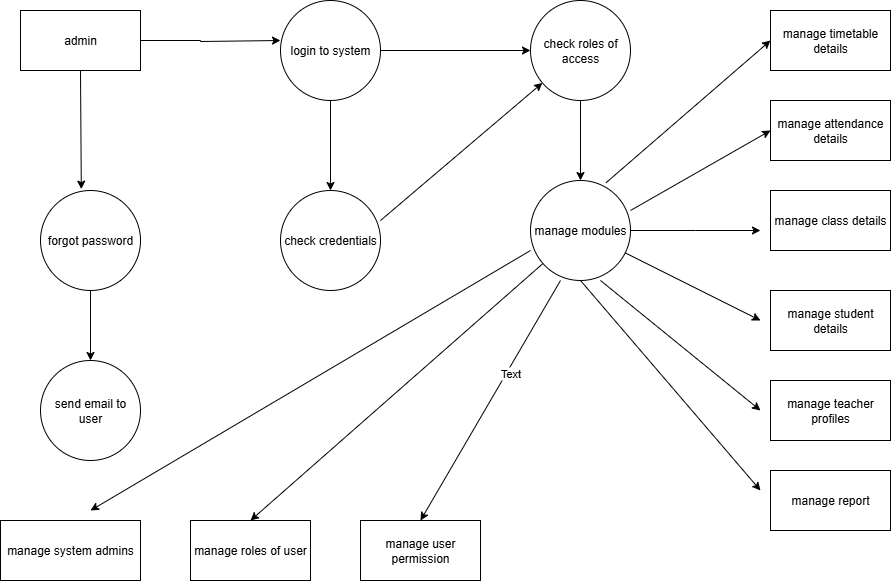

The diagram above was exported from draw.io. Its source (the exported page's mxGraphModel, read from the mxfile embedded in the PNG):
<mxGraphModel dx="1042" dy="562" grid="1" gridSize="10" guides="1" tooltips="1" connect="1" arrows="1" fold="1" page="1" pageScale="1" pageWidth="850" pageHeight="1100" math="0" shadow="0">
  <root>
    <mxCell id="0" />
    <mxCell id="1" parent="0" />
    <mxCell id="Ina8AmBt-uc5pjMe7bf2-22" value="" style="edgeStyle=orthogonalEdgeStyle;rounded=0;orthogonalLoop=1;jettySize=auto;html=1;" edge="1" parent="1" source="Ina8AmBt-uc5pjMe7bf2-1">
      <mxGeometry relative="1" as="geometry">
        <mxPoint x="310" y="70" as="targetPoint" />
        <Array as="points">
          <mxPoint x="230" y="70" />
          <mxPoint x="230" y="71" />
        </Array>
      </mxGeometry>
    </mxCell>
    <mxCell id="Ina8AmBt-uc5pjMe7bf2-1" value="admin" style="rounded=0;whiteSpace=wrap;html=1;" vertex="1" parent="1">
      <mxGeometry x="50" y="40" width="120" height="60" as="geometry" />
    </mxCell>
    <mxCell id="Ina8AmBt-uc5pjMe7bf2-2" value="manage system admins" style="rounded=0;whiteSpace=wrap;html=1;" vertex="1" parent="1">
      <mxGeometry x="30" y="550" width="140" height="60" as="geometry" />
    </mxCell>
    <mxCell id="Ina8AmBt-uc5pjMe7bf2-3" value="manage roles of user" style="rounded=0;whiteSpace=wrap;html=1;" vertex="1" parent="1">
      <mxGeometry x="220" y="550" width="120" height="60" as="geometry" />
    </mxCell>
    <mxCell id="Ina8AmBt-uc5pjMe7bf2-4" value="manage user permission" style="rounded=0;whiteSpace=wrap;html=1;" vertex="1" parent="1">
      <mxGeometry x="390" y="550" width="120" height="60" as="geometry" />
    </mxCell>
    <mxCell id="Ina8AmBt-uc5pjMe7bf2-5" value="manage timetable details" style="rounded=0;whiteSpace=wrap;html=1;" vertex="1" parent="1">
      <mxGeometry x="800" y="40" width="120" height="60" as="geometry" />
    </mxCell>
    <mxCell id="Ina8AmBt-uc5pjMe7bf2-6" value="manage attendance details" style="rounded=0;whiteSpace=wrap;html=1;" vertex="1" parent="1">
      <mxGeometry x="800" y="130" width="120" height="60" as="geometry" />
    </mxCell>
    <mxCell id="Ina8AmBt-uc5pjMe7bf2-7" value="manage class details" style="rounded=0;whiteSpace=wrap;html=1;" vertex="1" parent="1">
      <mxGeometry x="800" y="220" width="120" height="60" as="geometry" />
    </mxCell>
    <mxCell id="Ina8AmBt-uc5pjMe7bf2-8" value="manage student details" style="rounded=0;whiteSpace=wrap;html=1;" vertex="1" parent="1">
      <mxGeometry x="800" y="320" width="120" height="60" as="geometry" />
    </mxCell>
    <mxCell id="Ina8AmBt-uc5pjMe7bf2-9" value="manage teacher profiles" style="rounded=0;whiteSpace=wrap;html=1;" vertex="1" parent="1">
      <mxGeometry x="800" y="410" width="120" height="60" as="geometry" />
    </mxCell>
    <mxCell id="Ina8AmBt-uc5pjMe7bf2-10" value="manage report" style="rounded=0;whiteSpace=wrap;html=1;" vertex="1" parent="1">
      <mxGeometry x="800" y="500" width="120" height="60" as="geometry" />
    </mxCell>
    <mxCell id="Ina8AmBt-uc5pjMe7bf2-19" value="" style="edgeStyle=orthogonalEdgeStyle;rounded=0;orthogonalLoop=1;jettySize=auto;html=1;" edge="1" parent="1" source="Ina8AmBt-uc5pjMe7bf2-11" target="Ina8AmBt-uc5pjMe7bf2-12">
      <mxGeometry relative="1" as="geometry" />
    </mxCell>
    <mxCell id="Ina8AmBt-uc5pjMe7bf2-11" value="forgot password" style="ellipse;whiteSpace=wrap;html=1;aspect=fixed;" vertex="1" parent="1">
      <mxGeometry x="70" y="220" width="100" height="100" as="geometry" />
    </mxCell>
    <mxCell id="Ina8AmBt-uc5pjMe7bf2-12" value="send email to user" style="ellipse;whiteSpace=wrap;html=1;aspect=fixed;" vertex="1" parent="1">
      <mxGeometry x="70" y="390" width="100" height="100" as="geometry" />
    </mxCell>
    <mxCell id="Ina8AmBt-uc5pjMe7bf2-23" value="" style="edgeStyle=orthogonalEdgeStyle;rounded=0;orthogonalLoop=1;jettySize=auto;html=1;" edge="1" parent="1" source="Ina8AmBt-uc5pjMe7bf2-13" target="Ina8AmBt-uc5pjMe7bf2-15">
      <mxGeometry relative="1" as="geometry" />
    </mxCell>
    <mxCell id="Ina8AmBt-uc5pjMe7bf2-27" value="" style="edgeStyle=orthogonalEdgeStyle;rounded=0;orthogonalLoop=1;jettySize=auto;html=1;entryX=0;entryY=0.5;entryDx=0;entryDy=0;" edge="1" parent="1" source="Ina8AmBt-uc5pjMe7bf2-13" target="Ina8AmBt-uc5pjMe7bf2-14">
      <mxGeometry relative="1" as="geometry">
        <mxPoint x="540" y="80" as="targetPoint" />
      </mxGeometry>
    </mxCell>
    <mxCell id="Ina8AmBt-uc5pjMe7bf2-13" value="login to system" style="ellipse;whiteSpace=wrap;html=1;aspect=fixed;" vertex="1" parent="1">
      <mxGeometry x="310" y="30" width="100" height="100" as="geometry" />
    </mxCell>
    <mxCell id="Ina8AmBt-uc5pjMe7bf2-25" value="" style="edgeStyle=orthogonalEdgeStyle;rounded=0;orthogonalLoop=1;jettySize=auto;html=1;" edge="1" parent="1" source="Ina8AmBt-uc5pjMe7bf2-14" target="Ina8AmBt-uc5pjMe7bf2-16">
      <mxGeometry relative="1" as="geometry" />
    </mxCell>
    <mxCell id="Ina8AmBt-uc5pjMe7bf2-14" value="check roles of access" style="ellipse;whiteSpace=wrap;html=1;aspect=fixed;" vertex="1" parent="1">
      <mxGeometry x="560" y="30" width="100" height="100" as="geometry" />
    </mxCell>
    <mxCell id="Ina8AmBt-uc5pjMe7bf2-15" value="check credentials" style="ellipse;whiteSpace=wrap;html=1;aspect=fixed;" vertex="1" parent="1">
      <mxGeometry x="310" y="220" width="100" height="100" as="geometry" />
    </mxCell>
    <mxCell id="Ina8AmBt-uc5pjMe7bf2-34" value="" style="edgeStyle=orthogonalEdgeStyle;rounded=0;orthogonalLoop=1;jettySize=auto;html=1;" edge="1" parent="1" source="Ina8AmBt-uc5pjMe7bf2-16">
      <mxGeometry relative="1" as="geometry">
        <mxPoint x="790" y="260" as="targetPoint" />
      </mxGeometry>
    </mxCell>
    <mxCell id="Ina8AmBt-uc5pjMe7bf2-16" value="manage modules" style="ellipse;whiteSpace=wrap;html=1;aspect=fixed;" vertex="1" parent="1">
      <mxGeometry x="560" y="210" width="100" height="100" as="geometry" />
    </mxCell>
    <mxCell id="Ina8AmBt-uc5pjMe7bf2-17" style="edgeStyle=orthogonalEdgeStyle;rounded=0;orthogonalLoop=1;jettySize=auto;html=1;exitX=0.5;exitY=1;exitDx=0;exitDy=0;" edge="1" parent="1" source="Ina8AmBt-uc5pjMe7bf2-12" target="Ina8AmBt-uc5pjMe7bf2-12">
      <mxGeometry relative="1" as="geometry" />
    </mxCell>
    <mxCell id="Ina8AmBt-uc5pjMe7bf2-18" value="" style="endArrow=classic;html=1;rounded=0;exitX=0.5;exitY=1;exitDx=0;exitDy=0;entryX=0.408;entryY=-0.014;entryDx=0;entryDy=0;entryPerimeter=0;" edge="1" parent="1" source="Ina8AmBt-uc5pjMe7bf2-1" target="Ina8AmBt-uc5pjMe7bf2-11">
      <mxGeometry width="50" height="50" relative="1" as="geometry">
        <mxPoint x="110" y="200" as="sourcePoint" />
        <mxPoint x="160" y="150" as="targetPoint" />
      </mxGeometry>
    </mxCell>
    <mxCell id="Ina8AmBt-uc5pjMe7bf2-28" value="" style="endArrow=classic;html=1;rounded=0;exitX=1;exitY=0.3;exitDx=0;exitDy=0;exitPerimeter=0;" edge="1" parent="1" source="Ina8AmBt-uc5pjMe7bf2-15" target="Ina8AmBt-uc5pjMe7bf2-14">
      <mxGeometry width="50" height="50" relative="1" as="geometry">
        <mxPoint x="430" y="230" as="sourcePoint" />
        <mxPoint x="480" y="180" as="targetPoint" />
      </mxGeometry>
    </mxCell>
    <mxCell id="Ina8AmBt-uc5pjMe7bf2-29" value="" style="endArrow=classic;html=1;rounded=0;exitX=0.756;exitY=0.022;exitDx=0;exitDy=0;exitPerimeter=0;entryX=0;entryY=0.5;entryDx=0;entryDy=0;" edge="1" parent="1" source="Ina8AmBt-uc5pjMe7bf2-16" target="Ina8AmBt-uc5pjMe7bf2-5">
      <mxGeometry width="50" height="50" relative="1" as="geometry">
        <mxPoint x="700" y="160" as="sourcePoint" />
        <mxPoint x="750" y="110" as="targetPoint" />
      </mxGeometry>
    </mxCell>
    <mxCell id="Ina8AmBt-uc5pjMe7bf2-31" value="" style="endArrow=classic;html=1;rounded=0;exitX=1;exitY=0.3;exitDx=0;exitDy=0;exitPerimeter=0;entryX=0;entryY=0.5;entryDx=0;entryDy=0;" edge="1" parent="1" source="Ina8AmBt-uc5pjMe7bf2-16" target="Ina8AmBt-uc5pjMe7bf2-6">
      <mxGeometry width="50" height="50" relative="1" as="geometry">
        <mxPoint x="720" y="230" as="sourcePoint" />
        <mxPoint x="770" y="180" as="targetPoint" />
      </mxGeometry>
    </mxCell>
    <mxCell id="Ina8AmBt-uc5pjMe7bf2-37" value="" style="endArrow=classic;html=1;rounded=0;" edge="1" parent="1" source="Ina8AmBt-uc5pjMe7bf2-16">
      <mxGeometry width="50" height="50" relative="1" as="geometry">
        <mxPoint x="720" y="430" as="sourcePoint" />
        <mxPoint x="790" y="350" as="targetPoint" />
      </mxGeometry>
    </mxCell>
    <mxCell id="Ina8AmBt-uc5pjMe7bf2-38" value="" style="endArrow=classic;html=1;rounded=0;exitX=0.7;exitY=1;exitDx=0;exitDy=0;exitPerimeter=0;" edge="1" parent="1" source="Ina8AmBt-uc5pjMe7bf2-16">
      <mxGeometry width="50" height="50" relative="1" as="geometry">
        <mxPoint x="710" y="450" as="sourcePoint" />
        <mxPoint x="790" y="440" as="targetPoint" />
      </mxGeometry>
    </mxCell>
    <mxCell id="Ina8AmBt-uc5pjMe7bf2-40" value="" style="endArrow=classic;html=1;rounded=0;exitX=0.5;exitY=1;exitDx=0;exitDy=0;" edge="1" parent="1" source="Ina8AmBt-uc5pjMe7bf2-16">
      <mxGeometry width="50" height="50" relative="1" as="geometry">
        <mxPoint x="650" y="470" as="sourcePoint" />
        <mxPoint x="790" y="520" as="targetPoint" />
      </mxGeometry>
    </mxCell>
    <mxCell id="Ina8AmBt-uc5pjMe7bf2-42" value="" style="endArrow=classic;html=1;rounded=0;exitX=0;exitY=0.7;exitDx=0;exitDy=0;exitPerimeter=0;" edge="1" parent="1" source="Ina8AmBt-uc5pjMe7bf2-16">
      <mxGeometry width="50" height="50" relative="1" as="geometry">
        <mxPoint x="390" y="430" as="sourcePoint" />
        <mxPoint x="120" y="540" as="targetPoint" />
      </mxGeometry>
    </mxCell>
    <mxCell id="Ina8AmBt-uc5pjMe7bf2-43" value="" style="endArrow=classic;html=1;rounded=0;entryX=0.5;entryY=0;entryDx=0;entryDy=0;" edge="1" parent="1" source="Ina8AmBt-uc5pjMe7bf2-16" target="Ina8AmBt-uc5pjMe7bf2-3">
      <mxGeometry width="50" height="50" relative="1" as="geometry">
        <mxPoint x="380" y="470" as="sourcePoint" />
        <mxPoint x="430" y="420" as="targetPoint" />
      </mxGeometry>
    </mxCell>
    <mxCell id="Ina8AmBt-uc5pjMe7bf2-45" value="" style="endArrow=classic;html=1;rounded=0;exitX=0.3;exitY=1;exitDx=0;exitDy=0;exitPerimeter=0;entryX=0.5;entryY=0;entryDx=0;entryDy=0;" edge="1" parent="1" source="Ina8AmBt-uc5pjMe7bf2-16" target="Ina8AmBt-uc5pjMe7bf2-4">
      <mxGeometry width="50" height="50" relative="1" as="geometry">
        <mxPoint x="500" y="450" as="sourcePoint" />
        <mxPoint x="550" y="400" as="targetPoint" />
      </mxGeometry>
    </mxCell>
    <mxCell id="Ina8AmBt-uc5pjMe7bf2-46" value="Text" style="edgeLabel;html=1;align=center;verticalAlign=middle;resizable=0;points=[];" vertex="1" connectable="0" parent="Ina8AmBt-uc5pjMe7bf2-45">
      <mxGeometry x="-0.244" y="3" relative="1" as="geometry">
        <mxPoint as="offset" />
      </mxGeometry>
    </mxCell>
  </root>
</mxGraphModel>